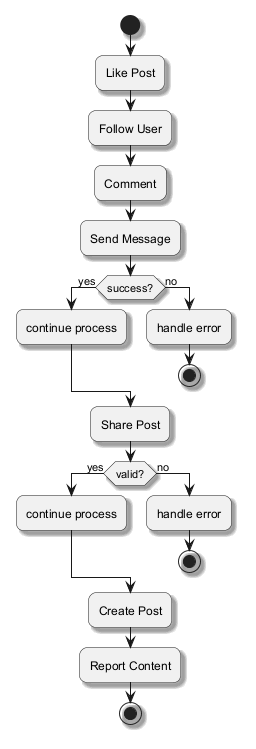

The diagram above was rendered by PlantUML. Its source (embedded in the PNG):
@startuml
skinparam backgroundColor #FFFFFF
skinparam roundCorner 15
skinparam shadowing true
start
:Like Post;
:Follow User;
:Comment;
:Send Message;
if (success?) then (yes)
:continue process;
else (no)
:handle error;
stop
endif
:Share Post;
if (valid?) then (yes)
:continue process;
else (no)
:handle error;
stop
endif
:Create Post;
:Report Content;
stop
@enduml